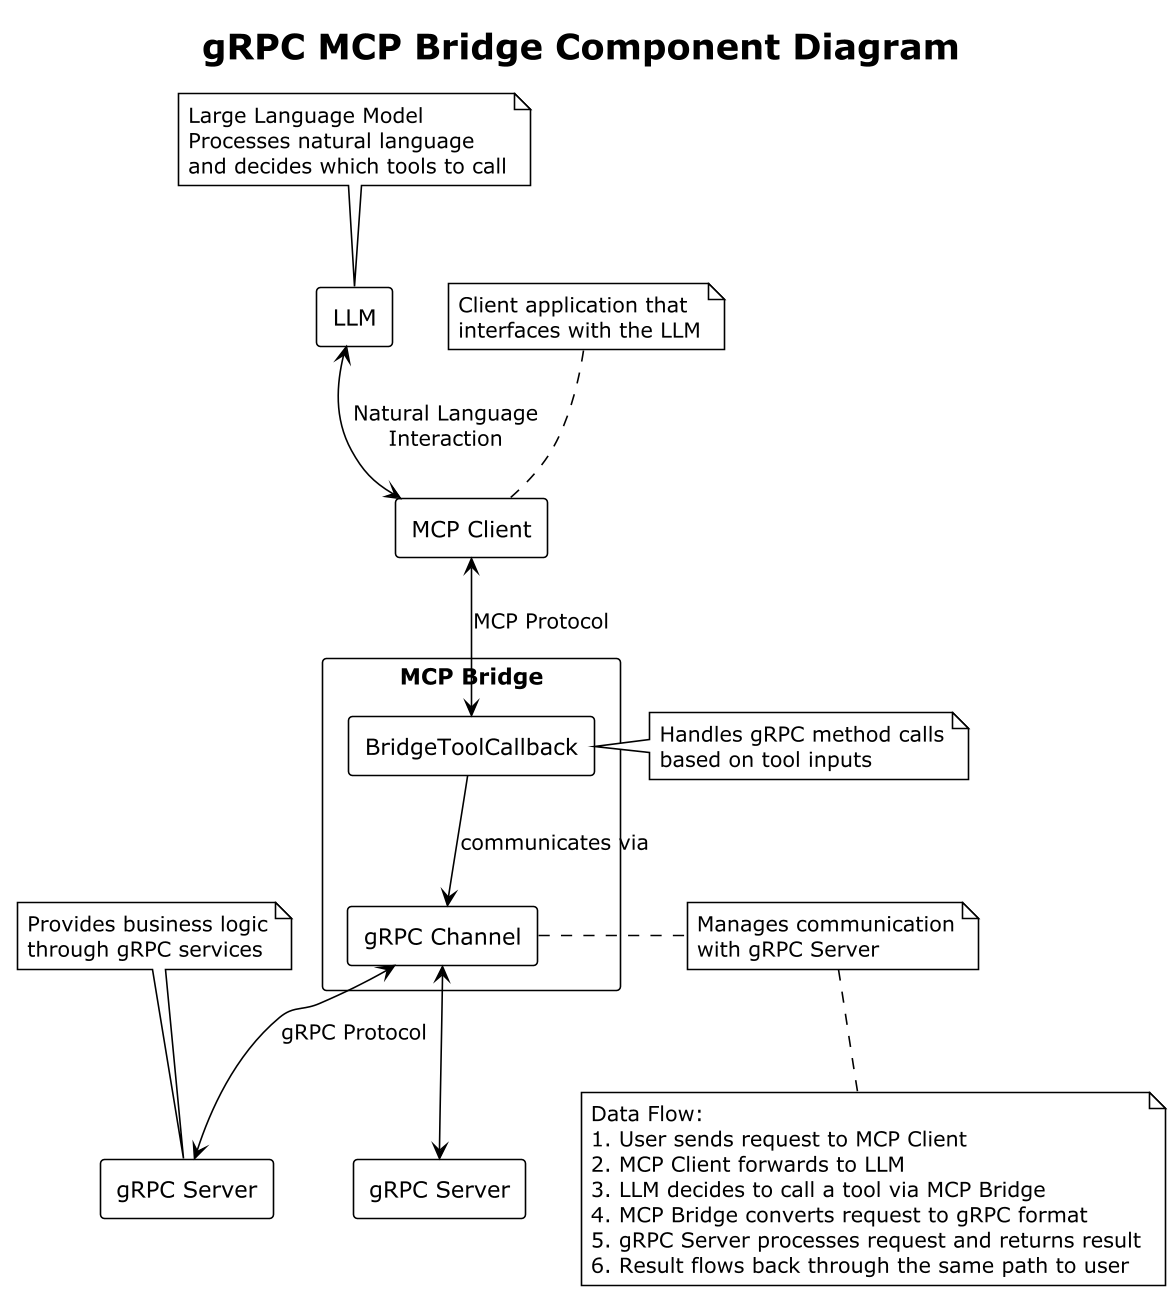

The diagram above was rendered by PlantUML. Its source (embedded in the PNG):
@startuml
!theme plain
skinparam componentStyle rectangle
skinparam packageStyle rectangle

title gRPC MCP Bridge Component Diagram

' Define components
[LLM] as LLM
[MCP Client] as McpClient
[gRPC Server] as GrpcServer1
[gRPC Server] as GrpcServer2

' Define MCP Bridge with internal components
package "MCP Bridge" as McpBridge {
  [gRPC Channel] as GrpcChannel
  [BridgeToolCallback] as ToolCallback

  ' Internal relationships
  ToolCallback --> GrpcChannel : "communicates via"
}

' Define external relationships
LLM <--> McpClient : "Natural Language\nInteraction"
McpClient <--> ToolCallback : "MCP Protocol"
GrpcChannel <--> GrpcServer1 : "gRPC Protocol"
GrpcChannel <--> GrpcServer2

' Add notes
note top of LLM
  Large Language Model
  Processes natural language
  and decides which tools to call
end note

note top of McpClient
  Client application that
  interfaces with the LLM
end note

note top of GrpcServer1
  Provides business logic
  through gRPC services
end note

note right of ToolCallback
  Handles gRPC method calls
  based on tool inputs
end note
note right of GrpcChannel
  Manages communication
  with gRPC Server
end note

' Add flow description
note bottom
  Data Flow:
  1. User sends request to MCP Client
  2. MCP Client forwards to LLM
  3. LLM decides to call a tool via MCP Bridge
  4. MCP Bridge converts request to gRPC format
  5. gRPC Server processes request and returns result
  6. Result flows back through the same path to user
end note

@enduml